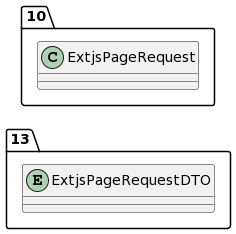

The diagram above was rendered by PlantUML. Its source (embedded in the PNG):
@startuml
allow_mixing
left to right direction
package "13"{
entity ExtjsPageRequestDTO

}
package "10"{
class ExtjsPageRequest
}
@enduml